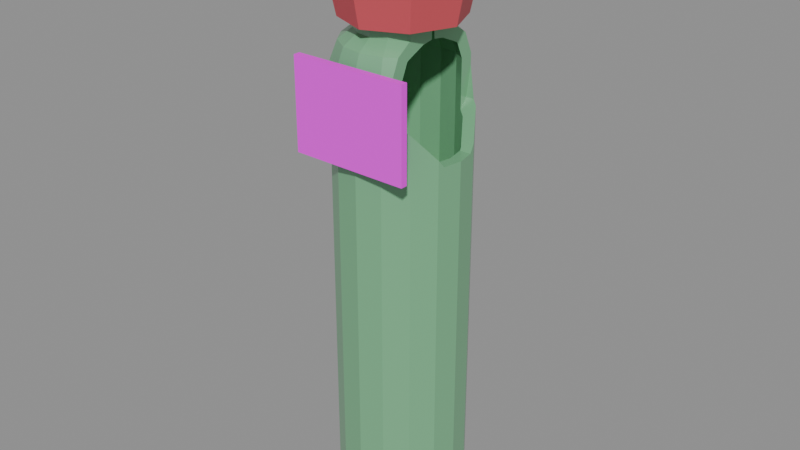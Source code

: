 # Source: antidote.blend  (saved by Blender 5.2.45; exported with 4.5.12 LTS)
import bpy
from mathutils import Matrix  # noqa: F401  (used for matrix-valued properties, if any)

bpy.ops.wm.read_factory_settings(use_empty=True)
scene = bpy.context.scene
scene.name = 'Scene'

# ---- images (referenced by path relative to the original .blend; pixels are not part of the script)
import os
ASSET_DIR = os.environ.get("B2B_ASSET_DIR", "")  # directory of the original .blend (textures are referenced by path, not embedded)
HERE = os.path.dirname(os.path.abspath(__file__))  # packed textures are extracted next to this script under _unpacked/

def load_image(name, relpath, width, height, colorspace="sRGB"):
    """Load a texture the original file referenced (path relative to the .blend, or extracted next to this script)."""
    p = next((c for c in (os.path.join(HERE, relpath), os.path.join(ASSET_DIR, relpath)) if relpath and os.path.exists(c)), "")
    if p:
        img = bpy.data.images.load(p, check_existing=True)
        img.name = name
    else:  # same state as the original file: an image datablock whose file is absent (Cycles renders it pink)
        img = bpy.data.images.new(name, width, height)
        img.source = "FILE"
        img.filepath = "//" + (relpath or name)
    img.colorspace_settings.name = colorspace
    return img
img_antidote_label_png = load_image('antidote_label.png', '_textures/antidote_label.png', 1024, 1024, 'sRGB')

# ---- materials (node trees are filled in below, after node groups)
mat_antidote_glass = bpy.data.materials.new('antidote_glass')
mat_antidote_glass.diffuse_color = (0.18, 0.46, 0.24, 1.0)
mat_antidote_liquid = bpy.data.materials.new('antidote_liquid')
mat_antidote_liquid.diffuse_color = (0.4, 0.9, 0.3, 1.0)
mat_antidote_label = bpy.data.materials.new('antidote_label')
mat_antidote_label.diffuse_color = (1.0, 1.0, 1.0, 1.0)
mat_antidote_cork = bpy.data.materials.new('antidote_cork')
mat_antidote_cork.diffuse_color = (0.62, 0.45, 0.26, 1.0)
mat_antidote_wax = bpy.data.materials.new('antidote_wax')
mat_antidote_wax.diffuse_color = (0.62, 0.08, 0.1, 1.0)

# ---- material node trees
mat_antidote_glass.use_nodes = True; mat_antidote_glass.node_tree.nodes.clear()
_N = mat_antidote_glass.node_tree.nodes; _L = mat_antidote_glass.node_tree.links
n0 = _N.new('ShaderNodeBsdfPrincipled'); n0.name = 'Principled BSDF'; n0.location = (-200, 100)
n0.inputs[0].default_value = (0.18, 0.46, 0.24, 1.0)
n0.inputs[2].default_value = 0.25
n0.inputs[10].default_value = 0.005
n1 = _N.new('ShaderNodeOutputMaterial'); n1.name = 'Material Output'; n1.location = (200, 100)
_L.new(n0.outputs[0], n1.inputs[0])
n1.is_active_output = True
mat_antidote_liquid.use_nodes = True; mat_antidote_liquid.node_tree.nodes.clear()
_N = mat_antidote_liquid.node_tree.nodes; _L = mat_antidote_liquid.node_tree.links
n0 = _N.new('ShaderNodeBsdfPrincipled'); n0.name = 'Principled BSDF'; n0.location = (-200, 100)
n0.inputs[0].default_value = (0.4, 0.9, 0.3, 1.0)
n0.inputs[10].default_value = 0.005
n1 = _N.new('ShaderNodeOutputMaterial'); n1.name = 'Material Output'; n1.location = (200, 100)
_L.new(n0.outputs[0], n1.inputs[0])
n1.is_active_output = True
mat_antidote_label.use_nodes = True; mat_antidote_label.node_tree.nodes.clear()
_N = mat_antidote_label.node_tree.nodes; _L = mat_antidote_label.node_tree.links
n0 = _N.new('ShaderNodeBsdfPrincipled'); n0.name = 'Principled BSDF'; n0.location = (-200, 100)
n0.inputs[2].default_value = 0.55
n0.inputs[10].default_value = 0.005
n1 = _N.new('ShaderNodeOutputMaterial'); n1.name = 'Material Output'; n1.location = (200, 100)
n2 = _N.new('ShaderNodeTexImage'); n2.name = 'Image Texture'; n2.location = (0, 0)
n2.image = img_antidote_label_png
n2.interpolation = 'Closest'
_L.new(n0.outputs[0], n1.inputs[0])
_L.new(n2.outputs[0], n0.inputs[0])
n1.is_active_output = True
mat_antidote_cork.use_nodes = True; mat_antidote_cork.node_tree.nodes.clear()
_N = mat_antidote_cork.node_tree.nodes; _L = mat_antidote_cork.node_tree.links
n0 = _N.new('ShaderNodeBsdfPrincipled'); n0.name = 'Principled BSDF'; n0.location = (-200, 100)
n0.inputs[0].default_value = (0.62, 0.45, 0.26, 1.0)
n0.inputs[2].default_value = 0.55
n0.inputs[10].default_value = 0.005
n1 = _N.new('ShaderNodeOutputMaterial'); n1.name = 'Material Output'; n1.location = (200, 100)
_L.new(n0.outputs[0], n1.inputs[0])
n1.is_active_output = True
mat_antidote_wax.use_nodes = True; mat_antidote_wax.node_tree.nodes.clear()
_N = mat_antidote_wax.node_tree.nodes; _L = mat_antidote_wax.node_tree.links
n0 = _N.new('ShaderNodeBsdfPrincipled'); n0.name = 'Principled BSDF'; n0.location = (-200, 100)
n0.inputs[0].default_value = (0.62, 0.08, 0.1, 1.0)
n0.inputs[2].default_value = 0.58
n0.inputs[10].default_value = 0.005
n1 = _N.new('ShaderNodeOutputMaterial'); n1.name = 'Material Output'; n1.location = (200, 100)
_L.new(n0.outputs[0], n1.inputs[0])
n1.is_active_output = True

# ---- meshes
me_a_flask = bpy.data.meshes.new('A_Flask')
me_a_flask.from_pydata([(0.0, 0.0, 0.02), (0.253, 0.0, 0.023), (0.2337, 0.09682, 0.023), (0.1789, 0.1789, 0.023), (0.09682, 0.2337, 0.023), (1.549e-17, 0.253, 0.023), (-0.09682, 0.2337, 0.023), (-0.1789, 0.1789, 0.023), (-0.2337, 0.09682, 0.023), (-0.253, 3.098e-17, 0.023), (-0.2337, -0.09682, 0.023), (-0.1789, -0.1789, 0.023), (-0.09682, -0.2337, 0.023), (-4.648e-17, -0.253, 0.023), (0.09682, -0.2337, 0.023), (0.1789, -0.1789, 0.023), (0.2337, -0.09682, 0.023), (0.2875, 0.0, 0.115), (0.2656, 0.11, 0.115), (0.2033, 0.2033, 0.115), (0.11, 0.2656, 0.115), (1.76e-17, 0.2875, 0.115), (-0.11, 0.2656, 0.115), (-0.2033, 0.2033, 0.115), (-0.2656, 0.11, 0.115), (-0.2875, 3.521e-17, 0.115), (-0.2656, -0.11, 0.115), (-0.2033, -0.2033, 0.115), (-0.11, -0.2656, 0.115), (-5.281e-17, -0.2875, 0.115), (0.11, -0.2656, 0.115), (0.2033, -0.2033, 0.115), (0.2656, -0.11, 0.115), (0.2875, 0.0, 2.07), (0.2656, 0.11, 2.07), (0.2033, 0.2033, 2.07), (0.11, 0.2656, 2.07), (1.76e-17, 0.2875, 2.07), (-0.11, 0.2656, 2.07), (-0.2033, 0.2033, 2.07), (-0.2656, 0.11, 2.07), (-0.2875, 3.521e-17, 2.07), (-0.2656, -0.11, 2.07), (-0.2033, -0.2033, 2.07), (-0.11, -0.2656, 2.07), (-5.281e-17, -0.2875, 2.07), (0.11, -0.2656, 2.07), (0.2033, -0.2033, 2.07), (0.2656, -0.11, 2.07), (0.253, 0.0, 2.162), (0.2337, 0.09682, 2.162), (0.1789, 0.1789, 2.162), (0.09682, 0.2337, 2.162), (1.549e-17, 0.253, 2.162), (-0.09682, 0.2337, 2.162), (-0.1789, 0.1789, 2.162), (-0.2337, 0.09682, 2.162), (-0.253, 3.098e-17, 2.162), (-0.2337, -0.09682, 2.162), (-0.1789, -0.1789, 2.162), (-0.09682, -0.2337, 2.162), (-4.648e-17, -0.253, 2.162), (0.09682, -0.2337, 2.162), (0.1789, -0.1789, 2.162), (0.2337, -0.09682, 2.162), (0.1955, 0.0, 2.208), (0.1806, 0.07481, 2.208), (0.1382, 0.1382, 2.208), (0.07481, 0.1806, 2.208), (1.197e-17, 0.1955, 2.208), (-0.07481, 0.1806, 2.208), (-0.1382, 0.1382, 2.208), (-0.1806, 0.07481, 2.208), (-0.1955, 2.394e-17, 2.208), (-0.1806, -0.07481, 2.208), (-0.1382, -0.1382, 2.208), (-0.07481, -0.1806, 2.208), (-3.591e-17, -0.1955, 2.208), (0.07481, -0.1806, 2.208), (0.1382, -0.1382, 2.208), (0.1806, -0.07481, 2.208), (0.1955, 0.0, 2.346), (0.1806, 0.07481, 2.346), (0.1382, 0.1382, 2.346), (0.07481, 0.1806, 2.346), (1.197e-17, 0.1955, 2.346), (-0.07481, 0.1806, 2.346), (-0.1382, 0.1382, 2.346), (-0.1806, 0.07481, 2.346), (-0.1955, 2.394e-17, 2.346), (-0.1806, -0.07481, 2.346), (-0.1382, -0.1382, 2.346), (-0.07481, -0.1806, 2.346), (-3.591e-17, -0.1955, 2.346), (0.07481, -0.1806, 2.346), (0.1382, -0.1382, 2.346), (0.1806, -0.07481, 2.346), (0.1495, 0.0, 2.381), (0.1381, 0.05721, 2.381), (0.1057, 0.1057, 2.381), (0.05721, 0.1381, 2.381), (9.154e-18, 0.1495, 2.381), (-0.05721, 0.1381, 2.381), (-0.1057, 0.1057, 2.381), (-0.1381, 0.05721, 2.381), (-0.1495, 1.831e-17, 2.381), (-0.1381, -0.05721, 2.381), (-0.1057, -0.1057, 2.381), (-0.05721, -0.1381, 2.381), (-2.746e-17, -0.1495, 2.381), (0.05721, -0.1381, 2.381), (0.1057, -0.1057, 2.381), (0.1381, -0.05721, 2.381)], [], [(0, 2, 1), (0, 3, 2), (0, 4, 3), (0, 5, 4), (0, 6, 5), (0, 7, 6), (0, 8, 7), (0, 9, 8), (0, 10, 9), (0, 11, 10), (0, 12, 11), (0, 13, 12), (0, 14, 13), (0, 15, 14), (0, 16, 15), (0, 1, 16), (1, 2, 18, 17), (2, 3, 19, 18), (3, 4, 20, 19), (4, 5, 21, 20), (5, 6, 22, 21), (6, 7, 23, 22), (7, 8, 24, 23), (8, 9, 25, 24), (9, 10, 26, 25), (10, 11, 27, 26), (11, 12, 28, 27), (12, 13, 29, 28), (13, 14, 30, 29), (14, 15, 31, 30), (15, 16, 32, 31), (16, 1, 17, 32), (17, 18, 34, 33), (18, 19, 35, 34), (19, 20, 36, 35), (20, 21, 37, 36), (21, 22, 38, 37), (22, 23, 39, 38), (23, 24, 40, 39), (24, 25, 41, 40), (25, 26, 42, 41), (26, 27, 43, 42), (27, 28, 44, 43), (28, 29, 45, 44), (29, 30, 46, 45), (30, 31, 47, 46), (31, 32, 48, 47), (32, 17, 33, 48), (33, 34, 50, 49), (34, 35, 51, 50), (35, 36, 52, 51), (36, 37, 53, 52), (37, 38, 54, 53), (38, 39, 55, 54), (39, 40, 56, 55), (40, 41, 57, 56), (41, 42, 58, 57), (42, 43, 59, 58), (43, 44, 60, 59), (44, 45, 61, 60), (45, 46, 62, 61), (46, 47, 63, 62), (47, 48, 64, 63), (48, 33, 49, 64), (49, 50, 66, 65), (50, 51, 67, 66), (51, 52, 68, 67), (52, 53, 69, 68), (53, 54, 70, 69), (54, 55, 71, 70), (55, 56, 72, 71), (56, 57, 73, 72), (57, 58, 74, 73), (58, 59, 75, 74), (59, 60, 76, 75), (60, 61, 77, 76), (61, 62, 78, 77), (62, 63, 79, 78), (63, 64, 80, 79), (64, 49, 65, 80), (65, 66, 82, 81), (66, 67, 83, 82), (67, 68, 84, 83), (68, 69, 85, 84), (69, 70, 86, 85), (70, 71, 87, 86), (71, 72, 88, 87), (72, 73, 89, 88), (73, 74, 90, 89), (74, 75, 91, 90), (75, 76, 92, 91), (76, 77, 93, 92), (77, 78, 94, 93), (78, 79, 95, 94), (79, 80, 96, 95), (80, 65, 81, 96), (81, 82, 98, 97), (82, 83, 99, 98), (83, 84, 100, 99), (84, 85, 101, 100), (85, 86, 102, 101), (86, 87, 103, 102), (87, 88, 104, 103), (88, 89, 105, 104), (89, 90, 106, 105), (90, 91, 107, 106), (91, 92, 108, 107), (92, 93, 109, 108), (93, 94, 110, 109), (94, 95, 111, 110), (95, 96, 112, 111), (96, 81, 97, 112)])
me_a_flask.materials.append(mat_antidote_glass)
me_a_flask.update()
me_g_window0 = bpy.data.meshes.new('G_Window0')
me_g_window0.from_pydata([(0.27, -0.6875, 0.0), (0.2184, -0.6875, 0.1587), (0.08343, -0.6875, 0.2568), (-0.08343, -0.6875, 0.2568), (-0.2184, -0.6875, 0.1587), (-0.27, -0.6875, 3.307e-17), (-0.2184, -0.6875, -0.1587), (-0.08343, -0.6875, -0.2568), (0.08343, -0.6875, -0.2568), (0.2184, -0.6875, -0.1587), (0.27, -0.1437, 0.0), (0.2184, -0.1437, 0.1587), (0.08343, -0.1437, 0.2568), (-0.08343, -0.1437, 0.2568), (-0.2184, -0.1437, 0.1587), (-0.27, -0.1437, 3.307e-17), (-0.2184, -0.1437, -0.1587), (-0.08343, -0.1437, -0.2568), (0.08343, -0.1437, -0.2568), (0.2184, -0.1437, -0.1587)], [], [(10, 11, 1, 0), (11, 12, 2, 1), (12, 13, 3, 2), (13, 14, 4, 3), (14, 15, 5, 4), (15, 16, 6, 5), (16, 17, 7, 6), (17, 18, 8, 7), (18, 19, 9, 8), (19, 10, 0, 9), (0, 1, 2, 3, 4, 5, 6, 7, 8, 9), (19, 18, 17, 16, 15, 14, 13, 12, 11, 10)])
me_g_window0.update()
me_a_liquid = bpy.data.meshes.new('A_Liquid')
me_a_liquid.from_pydata([(0.0, 0.0, 0.14), (0.2013, 0.0, 0.2), (0.1859, 0.07702, 0.2), (0.1423, 0.1423, 0.2), (0.07702, 0.1859, 0.2), (1.232e-17, 0.2013, 0.2), (-0.07702, 0.1859, 0.2), (-0.1423, 0.1423, 0.2), (-0.1859, 0.07702, 0.2), (-0.2013, 2.465e-17, 0.2), (-0.1859, -0.07702, 0.2), (-0.1423, -0.1423, 0.2), (-0.07702, -0.1859, 0.2), (-3.697e-17, -0.2013, 0.2), (0.07702, -0.1859, 0.2), (0.1423, -0.1423, 0.2), (0.1859, -0.07702, 0.2), (0.2013, 0.0, 1.476), (0.1859, 0.07702, 1.476), (0.1423, 0.1423, 1.476), (0.07702, 0.1859, 1.476), (1.232e-17, 0.2013, 1.476), (-0.07702, 0.1859, 1.476), (-0.1423, 0.1423, 1.476), (-0.1859, 0.07702, 1.476), (-0.2013, 2.465e-17, 1.476), (-0.1859, -0.07702, 1.476), (-0.1423, -0.1423, 1.476), (-0.07702, -0.1859, 1.476), (-3.697e-17, -0.2013, 1.476), (0.07702, -0.1859, 1.476), (0.1423, -0.1423, 1.476), (0.1859, -0.07702, 1.476), (0.1409, 0.0, 1.516), (0.1302, 0.05391, 1.516), (0.09961, 0.09961, 1.516), (0.05391, 0.1302, 1.516), (8.626e-18, 0.1409, 1.516), (-0.05391, 0.1302, 1.516), (-0.09961, 0.09961, 1.516), (-0.1302, 0.05391, 1.516), (-0.1409, 1.725e-17, 1.516), (-0.1302, -0.05391, 1.516), (-0.09961, -0.09961, 1.516), (-0.05391, -0.1302, 1.516), (-2.588e-17, -0.1409, 1.516), (0.05391, -0.1302, 1.516), (0.09961, -0.09961, 1.516), (0.1302, -0.05391, 1.516), (0.0, 0.0, 1.546)], [], [(0, 2, 1), (0, 3, 2), (0, 4, 3), (0, 5, 4), (0, 6, 5), (0, 7, 6), (0, 8, 7), (0, 9, 8), (0, 10, 9), (0, 11, 10), (0, 12, 11), (0, 13, 12), (0, 14, 13), (0, 15, 14), (0, 16, 15), (0, 1, 16), (1, 2, 18, 17), (2, 3, 19, 18), (3, 4, 20, 19), (4, 5, 21, 20), (5, 6, 22, 21), (6, 7, 23, 22), (7, 8, 24, 23), (8, 9, 25, 24), (9, 10, 26, 25), (10, 11, 27, 26), (11, 12, 28, 27), (12, 13, 29, 28), (13, 14, 30, 29), (14, 15, 31, 30), (15, 16, 32, 31), (16, 1, 17, 32), (17, 18, 34, 33), (18, 19, 35, 34), (19, 20, 36, 35), (20, 21, 37, 36), (21, 22, 38, 37), (22, 23, 39, 38), (23, 24, 40, 39), (24, 25, 41, 40), (25, 26, 42, 41), (26, 27, 43, 42), (27, 28, 44, 43), (28, 29, 45, 44), (29, 30, 46, 45), (30, 31, 47, 46), (31, 32, 48, 47), (32, 17, 33, 48), (33, 34, 49), (34, 35, 49), (35, 36, 49), (36, 37, 49), (37, 38, 49), (38, 39, 49), (39, 40, 49), (40, 41, 49), (41, 42, 49), (42, 43, 49), (43, 44, 49), (44, 45, 49), (45, 46, 49), (46, 47, 49), (47, 48, 49), (48, 33, 49)])
me_a_liquid.materials.append(mat_antidote_liquid)
me_a_liquid.update()
me_c_label = bpy.data.meshes.new('C_Label')
me_c_label.from_pydata([(-0.2635, 0.0, 0.0), (0.2635, 0.0, 0.0), (0.2635, 0.0, 0.4), (-0.2635, 0.0, 0.4)], [], [(0, 1, 2, 3)])
_uv = me_c_label.uv_layers.new(name='UVMap')
_uv.uv.foreach_set('vector', [0.0, 0.0, 1.0, 0.0, 1.0, 1.0, 0.0, 1.0])
me_c_label.materials.append(mat_antidote_label)
me_c_label.update()
me_s_cork = bpy.data.meshes.new('S_Cork')
me_s_cork.from_pydata([(0.0, 0.0, 0.0), (0.138, 0.0, 0.0), (0.09758, 0.09758, 0.0), (8.45e-18, 0.138, 0.0), (-0.09758, 0.09758, 0.0), (-0.138, 1.69e-17, 0.0), (-0.09758, -0.09758, 0.0), (-2.535e-17, -0.138, 0.0), (0.09758, -0.09758, 0.0), (0.184, 0.0, 0.253), (0.1301, 0.1301, 0.253), (1.127e-17, 0.184, 0.253), (-0.1301, 0.1301, 0.253), (-0.184, 2.253e-17, 0.253), (-0.1301, -0.1301, 0.253), (-3.38e-17, -0.184, 0.253), (0.1301, -0.1301, 0.253), (0.184, 0.0, 0.391), (0.1301, 0.1301, 0.391), (1.127e-17, 0.184, 0.391), (-0.1301, 0.1301, 0.391), (-0.184, 2.253e-17, 0.391), (-0.1301, -0.1301, 0.391), (-3.38e-17, -0.184, 0.391), (0.1301, -0.1301, 0.391), (0.0, 0.0, 0.391)], [], [(0, 2, 1), (0, 3, 2), (0, 4, 3), (0, 5, 4), (0, 6, 5), (0, 7, 6), (0, 8, 7), (0, 1, 8), (1, 2, 10, 9), (2, 3, 11, 10), (3, 4, 12, 11), (4, 5, 13, 12), (5, 6, 14, 13), (6, 7, 15, 14), (7, 8, 16, 15), (8, 1, 9, 16), (9, 10, 18, 17), (10, 11, 19, 18), (11, 12, 20, 19), (12, 13, 21, 20), (13, 14, 22, 21), (14, 15, 23, 22), (15, 16, 24, 23), (16, 9, 17, 24), (17, 18, 25), (18, 19, 25), (19, 20, 25), (20, 21, 25), (21, 22, 25), (22, 23, 25), (23, 24, 25), (24, 17, 25)])
me_s_cork.materials.append(mat_antidote_cork)
me_s_cork.update()
me_s_wax = bpy.data.meshes.new('S_Wax')
me_s_wax.from_pydata([(0.0, 0.0, 0.391), (0.161, 0.0, 0.3795), (0.1138, 0.1138, 0.3795), (9.858e-18, 0.161, 0.3795), (-0.1138, 0.1138, 0.3795), (-0.161, 1.972e-17, 0.3795), (-0.1138, -0.1138, 0.3795), (-2.958e-17, -0.161, 0.3795), (0.1138, -0.1138, 0.3795), (0.253, 0.0, 0.253), (0.1789, 0.1789, 0.253), (1.549e-17, 0.253, 0.253), (-0.1789, 0.1789, 0.253), (-0.253, 3.098e-17, 0.253), (-0.1789, -0.1789, 0.253), (-4.648e-17, -0.253, 0.253), (0.1789, -0.1789, 0.253), (0.2875, 0.0, 0.092), (0.2033, 0.2033, 0.092), (1.76e-17, 0.2875, 0.092), (-0.2033, 0.2033, 0.092), (-0.2875, 3.521e-17, 0.092), (-0.2033, -0.2033, 0.092), (-5.281e-17, -0.2875, 0.092), (0.2033, -0.2033, 0.092), (0.253, 0.0, -0.069), (0.1789, 0.1789, -0.069), (1.549e-17, 0.253, -0.069), (-0.1789, 0.1789, -0.069), (-0.253, 3.098e-17, -0.069), (-0.1789, -0.1789, -0.069), (-4.648e-17, -0.253, -0.069), (0.1789, -0.1789, -0.069), (0.2185, 0.0, -0.023), (0.1545, 0.1545, -0.023), (1.338e-17, 0.2185, -0.023), (-0.1545, 0.1545, -0.023), (-0.2185, 2.676e-17, -0.023), (-0.1545, -0.1545, -0.023), (-4.014e-17, -0.2185, -0.023), (0.1545, -0.1545, -0.023)], [], [(0, 2, 1), (0, 3, 2), (0, 4, 3), (0, 5, 4), (0, 6, 5), (0, 7, 6), (0, 8, 7), (0, 1, 8), (1, 2, 10, 9), (2, 3, 11, 10), (3, 4, 12, 11), (4, 5, 13, 12), (5, 6, 14, 13), (6, 7, 15, 14), (7, 8, 16, 15), (8, 1, 9, 16), (9, 10, 18, 17), (10, 11, 19, 18), (11, 12, 20, 19), (12, 13, 21, 20), (13, 14, 22, 21), (14, 15, 23, 22), (15, 16, 24, 23), (16, 9, 17, 24), (17, 18, 26, 25), (18, 19, 27, 26), (19, 20, 28, 27), (20, 21, 29, 28), (21, 22, 30, 29), (22, 23, 31, 30), (23, 24, 32, 31), (24, 17, 25, 32), (25, 26, 34, 33), (26, 27, 35, 34), (27, 28, 36, 35), (28, 29, 37, 36), (29, 30, 38, 37), (30, 31, 39, 38), (31, 32, 40, 39), (32, 25, 33, 40)])
me_s_wax.materials.append(mat_antidote_wax)
me_s_wax.update()

# ---- objects
ob_item_antidote = bpy.data.objects.new('ITEM_antidote', None)
ob_a_flask = bpy.data.objects.new('A_Flask', me_a_flask)
ob_g_window0 = bpy.data.objects.new('G_Window0', me_g_window0)
ob_a_liquid = bpy.data.objects.new('A_Liquid', me_a_liquid)
ob_c_label = bpy.data.objects.new('C_Label', me_c_label)
ob_s_cork = bpy.data.objects.new('S_Cork', me_s_cork)
ob_s_wax = bpy.data.objects.new('S_Wax', me_s_wax)

# ---- transforms, parenting, visibility, modifiers, constraints
ob_item_antidote.location = (0.0, 0.0, 0.0)
ob_a_flask.parent = ob_item_antidote
ob_a_flask.location = (0.0, 0.0, 0.0)
_m = ob_a_flask.modifiers.new('Thickness', 'SOLIDIFY')
_m.thickness = 0.05
_m.use_even_offset = True
_m = ob_a_flask.modifiers.new('Cut_G_Window0', 'BOOLEAN')
_m.object = ob_g_window0
ob_g_window0.parent = ob_item_antidote
ob_g_window0.location = (0.0, 0.0, 2.162)
ob_g_window0.rotation_euler = (0.0, 0.0, 1.571)
ob_g_window0.scale = (1.0, 1.0, 1.7)
ob_g_window0.hide_render = True
ob_g_window0.display_type = 'WIRE'
ob_a_liquid.parent = ob_item_antidote
ob_a_liquid.location = (0.0, 0.0, 0.0)
ob_c_label.parent = ob_item_antidote
ob_c_label.location = (0.0, -0.3131, 1.722)
_m = ob_c_label.modifiers.new('Thickness', 'SOLIDIFY')
_m.thickness = 0.03
_m.offset = 0.0
_m.use_even_offset = True
ob_s_cork.parent = ob_item_antidote
ob_s_cork.location = (0.0, 0.0, 2.32)
ob_s_wax.parent = ob_item_antidote
ob_s_wax.location = (0.0, 0.0, 2.32)

# ---- collection membership
scene.collection.objects.link(ob_item_antidote)
scene.collection.objects.link(ob_a_flask)
scene.collection.objects.link(ob_g_window0)
scene.collection.objects.link(ob_a_liquid)
scene.collection.objects.link(ob_c_label)
scene.collection.objects.link(ob_s_cork)
scene.collection.objects.link(ob_s_wax)

# ---- scene / render settings (as saved in the file)
scene.frame_start = 1; scene.frame_end = 250; scene.frame_set(1)
scene.render.engine = 'BLENDER_EEVEE_NEXT'
scene.render.bake_bias = 0.0
scene.render.bake_samples = 0
scene.render.compositor_device = 'GPU'
scene.eevee.use_volume_custom_range = False
scene.eevee.fast_gi_thickness_near = 0.1
scene.eevee.fast_gi_thickness_far = 0.0
scene.eevee.ray_tracing_options.screen_trace_thickness = 0.1
bpy.context.view_layer.update()

# ---- added for rendering (the .blend has no active camera and no usable light): camera, sun + grey world if the file has none
cam_auto = bpy.data.cameras.new('AutoCamera')
cam_auto.lens = 50.0
cam_auto.sensor_width = 36.0
cam_auto.clip_end = 1000.0
ob_auto_camera = bpy.data.objects.new('AutoCamera', cam_auto)
scene.collection.objects.link(ob_auto_camera)
ob_auto_camera.location = (2.60936, -3.15155, 3.45324)
ob_auto_camera.rotation_euler = (1.09748, -7.21219e-08, 0.694738)
scene.camera = ob_auto_camera
light_auto_sun = bpy.data.lights.new('AutoSun', 'SUN')
light_auto_sun.energy = 3.0
light_auto_sun.angle = 0.0523599
ob_auto_sun = bpy.data.objects.new('AutoSun', light_auto_sun)
scene.collection.objects.link(ob_auto_sun)
ob_auto_sun.rotation_euler = (0.872665, 0.174533, 0.523599)
if scene.world is None:
    world_auto = bpy.data.worlds.new('AutoWorld')
    world_auto.color = (0.3, 0.3, 0.3)
    scene.world = world_auto
bpy.context.view_layer.update()
